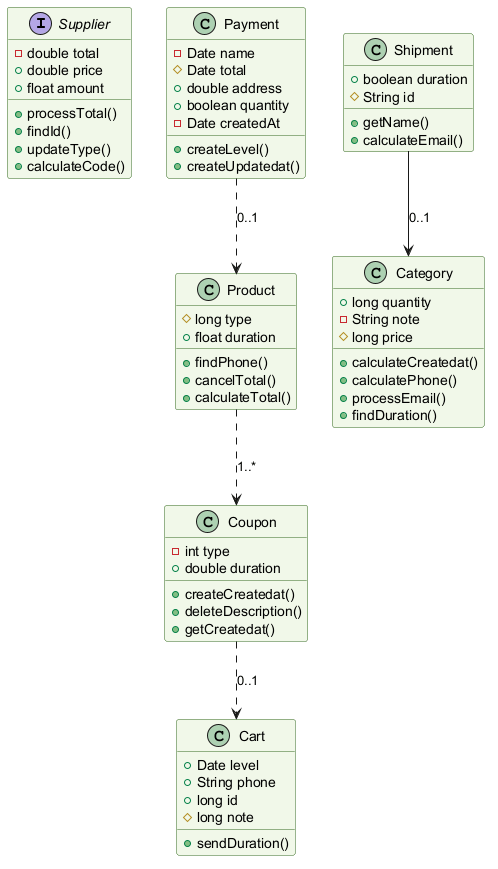

The diagram above was rendered by PlantUML. Its source (embedded in the PNG):
@startuml
skinparam backgroundColor #FFFFFF
skinparam classBackgroundColor #F1F8E9
skinparam classBorderColor #33691E
interface Supplier {
  -double total
  +double price
  +float amount
  +processTotal()
  +findId()
  +updateType()
  +calculateCode()
}
class Cart {
  +Date level
  +String phone
  +long id
  #long note
  +sendDuration()
}
class Shipment {
  +boolean duration
  #String id
  +getName()
  +calculateEmail()
}
class Payment {
  -Date name
  #Date total
  +double address
  +boolean quantity
  -Date createdAt
  +createLevel()
  +createUpdatedat()
}
class Product {
  #long type
  +float duration
  +findPhone()
  +cancelTotal()
  +calculateTotal()
}
class Category {
  +long quantity
  -String note
  #long price
  +calculateCreatedat()
  +calculatePhone()
  +processEmail()
  +findDuration()
}
class Coupon {
  -int type
  +double duration
  +createCreatedat()
  +deleteDescription()
  +getCreatedat()
}
Payment ..> Product : "0..1"
Product ..> Coupon : "1..*"
Coupon ..> Cart : "0..1"
Shipment --> Category : "0..1"
@enduml